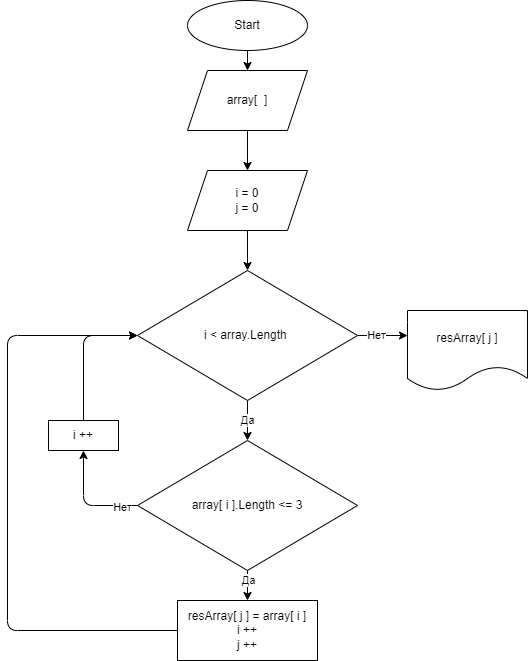

The diagram above was exported from draw.io. Its source (the exported page's mxGraphModel, read from the mxfile embedded in the PNG):
<mxGraphModel dx="1416" dy="604" grid="1" gridSize="10" guides="1" tooltips="1" connect="1" arrows="1" fold="1" page="1" pageScale="1" pageWidth="827" pageHeight="1169" math="0" shadow="0">
  <root>
    <mxCell id="0" />
    <mxCell id="1" parent="0" />
    <mxCell id="4" value="" style="edgeStyle=none;html=1;" parent="1" source="2" target="3" edge="1">
      <mxGeometry relative="1" as="geometry" />
    </mxCell>
    <mxCell id="2" value="Start" style="ellipse;whiteSpace=wrap;html=1;" parent="1" vertex="1">
      <mxGeometry x="340" y="60" width="120" height="50" as="geometry" />
    </mxCell>
    <mxCell id="10" value="" style="edgeStyle=none;html=1;" parent="1" source="3" target="7" edge="1">
      <mxGeometry relative="1" as="geometry" />
    </mxCell>
    <mxCell id="3" value="array[&amp;nbsp; ]" style="shape=parallelogram;perimeter=parallelogramPerimeter;whiteSpace=wrap;html=1;fixedSize=1;" parent="1" vertex="1">
      <mxGeometry x="340" y="130" width="120" height="60" as="geometry" />
    </mxCell>
    <mxCell id="13" value="Да" style="edgeStyle=none;html=1;" parent="1" source="5" target="12" edge="1">
      <mxGeometry relative="1" as="geometry" />
    </mxCell>
    <mxCell id="19" value="" style="edgeStyle=none;html=1;" parent="1" source="5" edge="1">
      <mxGeometry relative="1" as="geometry">
        <mxPoint x="560" y="395" as="targetPoint" />
      </mxGeometry>
    </mxCell>
    <mxCell id="20" value="Нет" style="edgeLabel;html=1;align=center;verticalAlign=middle;resizable=0;points=[];" parent="19" vertex="1" connectable="0">
      <mxGeometry x="-0.2571" y="1" relative="1" as="geometry">
        <mxPoint as="offset" />
      </mxGeometry>
    </mxCell>
    <mxCell id="5" value="i &amp;lt;&amp;nbsp;array.Length&amp;nbsp;" style="rhombus;whiteSpace=wrap;html=1;" parent="1" vertex="1">
      <mxGeometry x="290" y="330" width="220" height="130" as="geometry" />
    </mxCell>
    <mxCell id="11" value="" style="edgeStyle=none;html=1;" parent="1" source="7" target="5" edge="1">
      <mxGeometry relative="1" as="geometry" />
    </mxCell>
    <mxCell id="7" value="i = 0&lt;br&gt;j = 0" style="shape=parallelogram;perimeter=parallelogramPerimeter;whiteSpace=wrap;html=1;fixedSize=1;" parent="1" vertex="1">
      <mxGeometry x="340" y="230" width="120" height="60" as="geometry" />
    </mxCell>
    <mxCell id="15" value="" style="edgeStyle=none;html=1;entryX=0.5;entryY=0;entryDx=0;entryDy=0;" parent="1" source="12" target="23" edge="1">
      <mxGeometry relative="1" as="geometry">
        <mxPoint x="410" y="700" as="targetPoint" />
      </mxGeometry>
    </mxCell>
    <mxCell id="21" value="Да" style="edgeLabel;html=1;align=center;verticalAlign=middle;resizable=0;points=[];" parent="15" vertex="1" connectable="0">
      <mxGeometry x="-0.3429" relative="1" as="geometry">
        <mxPoint as="offset" />
      </mxGeometry>
    </mxCell>
    <mxCell id="16" style="edgeStyle=none;html=1;exitX=0;exitY=0.5;exitDx=0;exitDy=0;entryX=0.5;entryY=1;entryDx=0;entryDy=0;" parent="1" source="12" target="24" edge="1">
      <mxGeometry relative="1" as="geometry">
        <Array as="points">
          <mxPoint x="236" y="565" />
        </Array>
      </mxGeometry>
    </mxCell>
    <mxCell id="22" value="Нет" style="edgeLabel;html=1;align=center;verticalAlign=middle;resizable=0;points=[];" parent="16" vertex="1" connectable="0">
      <mxGeometry x="-0.7249" y="1" relative="1" as="geometry">
        <mxPoint as="offset" />
      </mxGeometry>
    </mxCell>
    <mxCell id="12" value="array[ i ].Length &amp;lt;= 3" style="rhombus;whiteSpace=wrap;html=1;" parent="1" vertex="1">
      <mxGeometry x="290" y="500" width="220" height="130" as="geometry" />
    </mxCell>
    <mxCell id="17" style="edgeStyle=none;html=1;exitX=0;exitY=0.5;exitDx=0;exitDy=0;entryX=0;entryY=0.5;entryDx=0;entryDy=0;" parent="1" source="23" edge="1" target="5">
      <mxGeometry relative="1" as="geometry">
        <mxPoint x="160" y="540" as="targetPoint" />
        <Array as="points">
          <mxPoint x="160" y="690" />
          <mxPoint x="160" y="395" />
        </Array>
        <mxPoint x="410" y="730" as="sourcePoint" />
      </mxGeometry>
    </mxCell>
    <mxCell id="23" value="resArray[ j ] = array[ i ]&lt;br&gt;i ++&lt;br&gt;j ++" style="rounded=0;whiteSpace=wrap;html=1;" vertex="1" parent="1">
      <mxGeometry x="330" y="660" width="140" height="60" as="geometry" />
    </mxCell>
    <mxCell id="25" style="edgeStyle=none;html=1;exitX=0.5;exitY=0;exitDx=0;exitDy=0;entryX=0;entryY=0.5;entryDx=0;entryDy=0;" edge="1" parent="1" source="24" target="5">
      <mxGeometry relative="1" as="geometry">
        <Array as="points">
          <mxPoint x="236" y="395" />
        </Array>
      </mxGeometry>
    </mxCell>
    <mxCell id="24" value="i ++" style="rounded=0;whiteSpace=wrap;html=1;" vertex="1" parent="1">
      <mxGeometry x="201" y="480" width="70" height="30" as="geometry" />
    </mxCell>
    <mxCell id="26" value="&lt;span&gt;resArray[ j ]&lt;/span&gt;" style="shape=document;whiteSpace=wrap;html=1;boundedLbl=1;" vertex="1" parent="1">
      <mxGeometry x="560" y="370" width="120" height="80" as="geometry" />
    </mxCell>
  </root>
</mxGraphModel>